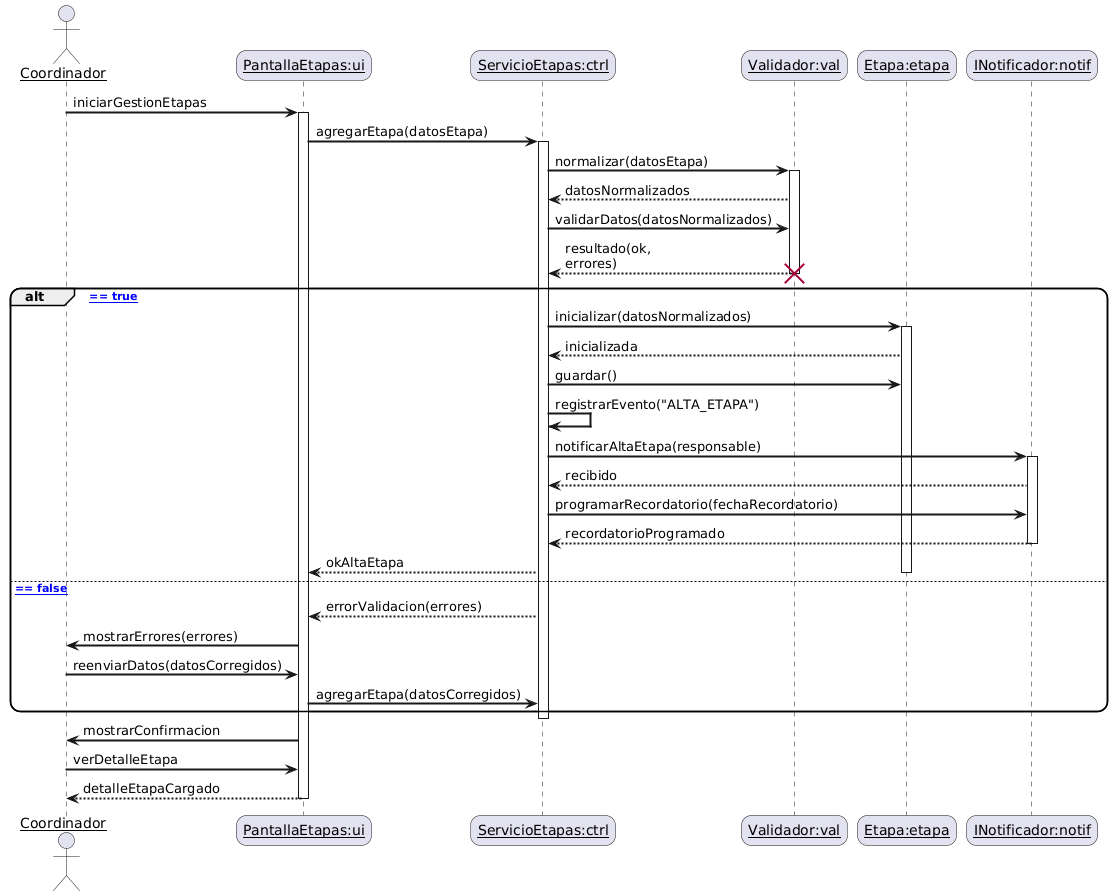

The diagram above was rendered by PlantUML. Its source (embedded in the PNG):
@startuml
skinparam sequenceArrowThickness 2
skinparam roundcorner 20
skinparam maxmessagesize 60
skinparam sequenceParticipant underline

actor Coordinador as coord
participant "PantallaEtapas:ui" as ui
participant "ServicioEtapas:ctrl" as ctrl
participant "Validador:val" as val
participant "Etapa:etapa" as etapa
participant "INotificador:notif" as notif

' ==== Disparo ====
coord -> ui: iniciarGestionEtapas
activate ui
ui -> ctrl: agregarEtapa(datosEtapa)
activate ctrl

' ==== Validación (objeto temporal) ====
ctrl -> val: normalizar(datosEtapa)
activate val
val --> ctrl: datosNormalizados
ctrl -> val: validarDatos(datosNormalizados)
val --> ctrl: resultado(ok, errores)
destroy val

' ==== Rama principal: Validación OK / Error ====
alt [ok == true]
  ' ===== Dominio (crear y guardar) =====
  ctrl -> etapa: inicializar(datosNormalizados)
  activate etapa
  etapa --> ctrl: inicializada

  ctrl -> etapa: guardar()

  ' ===== Auditoría (implícita en ctrl o servicio aparte) =====
  ctrl -> ctrl: registrarEvento("ALTA_ETAPA")

  ' ===== Notificación al responsable =====
  ctrl -> notif: notificarAltaEtapa(responsable)
  activate notif
  notif --> ctrl: recibido

  ' (extra para 3+ interacciones)
  ctrl -> notif: programarRecordatorio(fechaRecordatorio)
  notif --> ctrl: recordatorioProgramado
  deactivate notif

  ' ===== Confirmación UI =====
  ctrl --> ui: okAltaEtapa
  deactivate etapa
else [ok == false]
  ctrl --> ui: errorValidacion(errores)
  ui -> coord: mostrarErrores(errores)
  coord -> ui: reenviarDatos(datosCorregidos)
  ui -> ctrl: agregarEtapa(datosCorregidos)
end

' ==== Cierre / navegación (simple) ====
deactivate ctrl
ui -> coord: mostrarConfirmacion
coord -> ui: verDetalleEtapa
ui --> coord: detalleEtapaCargado
deactivate ui
@enduml